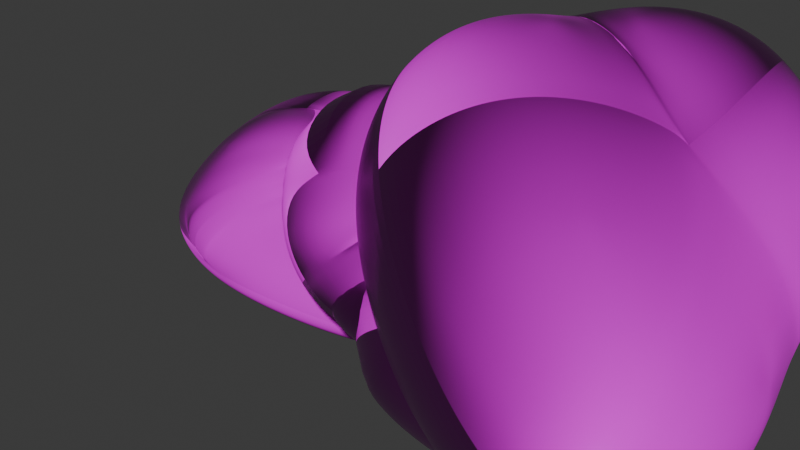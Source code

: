 # Source: piedra.blend  (saved by Blender 4.3.34; exported with 4.5.12 LTS)
import bpy
from mathutils import Matrix  # noqa: F401  (used for matrix-valued properties, if any)

bpy.ops.wm.read_factory_settings(use_empty=True)
scene = bpy.context.scene
scene.name = 'Scene'

# ---- collections
col_collection = bpy.data.collections.new('Collection'); scene.collection.children.link(col_collection)

# ---- images (referenced by path relative to the original .blend; pixels are not part of the script)
import os
ASSET_DIR = os.environ.get("B2B_ASSET_DIR", "")  # directory of the original .blend (textures are referenced by path, not embedded)
HERE = os.path.dirname(os.path.abspath(__file__))  # packed textures are extracted next to this script under _unpacked/

def load_image(name, relpath, width, height, colorspace="sRGB"):
    """Load a texture the original file referenced (path relative to the .blend, or extracted next to this script)."""
    p = next((c for c in (os.path.join(HERE, relpath), os.path.join(ASSET_DIR, relpath)) if relpath and os.path.exists(c)), "")
    if p:
        img = bpy.data.images.load(p, check_existing=True)
        img.name = name
    else:  # same state as the original file: an image datablock whose file is absent (Cycles renders it pink)
        img = bpy.data.images.new(name, width, height)
        img.source = "FILE"
        img.filepath = "//" + (relpath or name)
    img.colorspace_settings.name = colorspace
    return img
img_mossy_rock_disp_4k_jpg = load_image('mossy_rock_disp_4k.jpg', 'mossy_rock/mossy_rock_disp_4k.jpg', 1024, 1024, 'Non-Color')
img_mossy_rock_diff_4k_jpg = load_image('mossy_rock_diff_4k.jpg', 'mossy_rock/mossy_rock_diff_4k.jpg', 1024, 1024, 'sRGB')
img_mossy_rock_rough_4k_jpg = load_image('mossy_rock_rough_4k.jpg', 'mossy_rock/mossy_rock_rough_4k.jpg', 1024, 1024, 'Non-Color')
img_mossy_rock_nor_gl_4k_jpg = load_image('mossy_rock_nor_gl_4k.jpg', 'mossy_rock/mossy_rock_nor_gl_4k.jpg', 1024, 1024, 'Non-Color')
img_mossy_rock_ao_4k_jpg = load_image('mossy_rock_ao_4k.jpg', 'mossy_rock/mossy_rock_ao_4k.jpg', 1024, 1024, 'Non-Color')

# ---- materials (node trees are filled in below, after node groups)
mat_material_001 = bpy.data.materials.new('Material.001')

# ---- material node trees
mat_material_001.use_nodes = True; mat_material_001.node_tree.nodes.clear()
_N = mat_material_001.node_tree.nodes; _L = mat_material_001.node_tree.links
n0 = _N.new('ShaderNodeBsdfPrincipled'); n0.name = 'Principled BSDF'; n0.location = (10, 300)
n1 = _N.new('ShaderNodeOutputMaterial'); n1.name = 'Material Output'; n1.location = (300, 300)
n2 = _N.new('ShaderNodeTexImage'); n2.name = 'Image Texture'; n2.location = (84, -880)
n2.label = 'Displacement'
n2.image = img_mossy_rock_disp_4k_jpg
n3 = _N.new('ShaderNodeDisplacement'); n3.name = 'Displacement'; n3.location = (110, -400)
n3.inputs[2].default_value = 1.0
n4 = _N.new('ShaderNodeTexImage'); n4.name = 'Image Texture.001'; n4.location = (84, -320)
n4.label = 'Base Color'
n4.image = img_mossy_rock_diff_4k_jpg
n5 = _N.new('ShaderNodeTexImage'); n5.name = 'Image Texture.002'; n5.location = (84, -600)
n5.label = 'Roughness'
n5.image = img_mossy_rock_rough_4k_jpg
n6 = _N.new('ShaderNodeTexImage'); n6.name = 'Image Texture.003'; n6.location = (84, -1160)
n6.label = 'Normal'
n6.image = img_mossy_rock_nor_gl_4k_jpg
n7 = _N.new('ShaderNodeNormalMap'); n7.name = 'Normal Map'; n7.location = (-240, -620)
n8 = _N.new('ShaderNodeTexImage'); n8.name = 'Image Texture.004'; n8.location = (84, -40)
n8.label = 'Ambient Occlusion'
n8.image = img_mossy_rock_ao_4k_jpg
n9 = _N.new('ShaderNodeMapping'); n9.name = 'Mapping'; n9.location = (229, -40)
n10 = _N.new('NodeReroute'); n10.name = 'Reroute'; n10.location = (34, -710)
n10.width = 16
n10.socket_idname = 'NodeSocketVector'
n11 = _N.new('ShaderNodeTexCoord'); n11.name = 'Texture Coordinate'; n11.location = (29, -40)
n12 = _N.new('NodeFrame'); n12.name = 'Frame'; n12.location = (-1269, 340)
n12.label = 'Mapping'
n12.width = 398
n13 = _N.new('NodeFrame'); n13.name = 'Frame.001'; n13.location = (-624, 540)
n13.label = 'Textures'
n13.width = 353
n2.parent = n13
n4.parent = n13
n5.parent = n13
n6.parent = n13
n8.parent = n13
n9.parent = n12
n10.parent = n13
n11.parent = n12
_L.new(n0.outputs[0], n1.inputs[0])
_L.new(n2.outputs[0], n3.inputs[0])
_L.new(n3.outputs[0], n1.inputs[2])
_L.new(n4.outputs[0], n0.inputs[0])
_L.new(n5.outputs[0], n0.inputs[2])
_L.new(n6.outputs[0], n7.inputs[1])
_L.new(n7.outputs[0], n0.inputs[5])
_L.new(n10.outputs[0], n8.inputs[0])
_L.new(n10.outputs[0], n4.inputs[0])
_L.new(n10.outputs[0], n5.inputs[0])
_L.new(n10.outputs[0], n2.inputs[0])
_L.new(n10.outputs[0], n6.inputs[0])
_L.new(n9.outputs[0], n10.inputs[0])
_L.new(n11.outputs[2], n9.inputs[0])
n1.is_active_output = True

# ---- world
world_world = bpy.data.worlds.new('World'); scene.world = world_world
world_world.use_nodes = True; world_world.node_tree.nodes.clear()
_N = world_world.node_tree.nodes; _L = world_world.node_tree.links
n0 = _N.new('ShaderNodeOutputWorld'); n0.name = 'World Output'; n0.location = (300, 300)
n1 = _N.new('ShaderNodeBackground'); n1.name = 'Background'; n1.location = (10, 300)
n1.inputs[0].default_value = (0.05088, 0.05088, 0.05088, 1.0)
_L.new(n1.outputs[0], n0.inputs[0])
n0.is_active_output = True
world_world.color = (0.05088, 0.05088, 0.05088)
world_world.sun_shadow_jitter_overblur = 0.0

# ---- meshes
me_rock_001 = bpy.data.meshes.new('rock.001')
me_rock_001.from_pydata([(0.02672, 0.1366, 0.3525), (0.6438, -0.3388, -0.3347), (0.5337, 0.3437, -0.3288), (-0.4578, 0.3387, -0.3333), (-0.3433, -0.3458, -0.4139), (0.004619, -0.2336, -0.009283), (0.2838, 0.006473, -0.002208), (0.06151, 0.2788, -0.03677), (-0.1993, 0.008712, -0.06469), (0.01404, 0.1875, -0.3319)], [], [(0, 1, 6), (0, 6, 2), (0, 2, 7), (0, 7, 3), (0, 3, 8), (0, 8, 4), (0, 4, 5), (0, 5, 1), (1, 9, 2), (2, 9, 3), (3, 9, 4), (4, 9, 1), (1, 2, 6), (2, 3, 7), (3, 4, 8), (4, 1, 5)])
me_rock_001.polygons.foreach_set('use_smooth', [True] * 16)
_k = {(0, 7): 0.55963, (2, 7): 0.575, (0, 3): 0.58711, (3, 8): 0.27689, (4, 5): 0.45446, (1, 2): 0.28374, (2, 3): 0.66766, (3, 4): 0.34339}
me_rock_001.attributes.new('crease_edge', 'FLOAT', 'EDGE').data.foreach_set('value', [_k.get((min(e.vertices), max(e.vertices)), 0.0) for e in me_rock_001.edges])
_uv = me_rock_001.uv_layers.new(name='UVMap')
_uv.uv.foreach_set('vector', [1.0, -1.929e-08, 1.0, 0.4954, 0.9565, 0.2133, 1.0, -1.929e-08, 0.9565, 0.2133, 0.7257, 0.3132, -2.332e-08, 0.7323, 0.3403, 0.4914, 0.1975, 0.7162, -2.332e-08, 0.7323, 0.1975, 0.7162, 0.3403, 0.9644, 0.6367, 0.522, 0.7285, 0.9223, 0.5704, 0.7466, 0.6367, 0.522, 0.5704, 0.7466, 0.3969, 0.9223, 0.6367, 0.522, 0.3969, 0.9223, 0.441, 0.6685, 1.818e-08, 3.894e-08, 0.1546, 0.1821, 1.833e-08, 0.4914, 0.7257, 2.999e-08, 0.4715, 0.2977, 0.3999, 0.04924, 0.3999, 0.04924, 0.4715, 0.2977, 0.3969, 0.522, 0.3969, 0.522, 0.4715, 0.2977, 0.7257, 0.4718, 0.7257, 0.4718, 0.4715, 0.2977, 0.7257, 2.999e-08, 1.0, 0.4954, 0.7257, 0.3132, 0.9565, 0.2133, 0.3403, 0.4914, 0.3403, 0.9644, 0.1975, 0.7162, 0.7285, 0.9223, 0.3969, 0.9223, 0.5704, 0.7466, 0.3969, 0.2452, 1.833e-08, 0.4914, 0.1546, 0.1821])
me_rock_001.materials.append(mat_material_001)
me_rock_001.update()
me_rock_005 = bpy.data.meshes.new('rock.005')
me_rock_005.from_pydata([(-0.165, 0.1185, -0.1716), (0.3682, -0.5469, -0.3133), (0.2471, 0.06774, -0.1488), (-0.3198, 0.5756, -0.2897), (-0.3213, -0.3225, 0.2895), (0.236, 0.06042, 0.1685), (0.3466, 0.3063, 0.3214), (-0.2404, 0.0351, 0.1584)], [], [(0, 2, 1), (0, 3, 2), (0, 7, 3), (0, 4, 7), (1, 5, 4), (0, 1, 4), (5, 1, 2), (5, 2, 6), (3, 6, 2), (3, 7, 6), (5, 7, 4), (5, 6, 7)])
me_rock_005.polygons.foreach_set('use_smooth', [True] * 12)
_k = {(0, 2): 0.08061, (0, 1): 0.1112, (1, 2): 0.14338, (0, 3): 0.12416, (2, 3): 0.14668, (0, 7): 0.1285, (3, 7): 0.07882, (0, 4): 0.14792, (4, 7): 0.10637, (1, 5): 0.1459, (1, 4): 0.15413, (4, 5): 0.13068, (2, 5): 0.12015, (5, 6): 0.1158, (2, 6): 0.17252, (3, 6): 0.10761, (6, 7): 0.11968, (5, 7): 0.1364}
me_rock_005.attributes.new('crease_edge', 'FLOAT', 'EDGE').data.foreach_set('value', [_k.get((min(e.vertices), max(e.vertices)), 0.0) for e in me_rock_005.edges])
_uv = me_rock_005.uv_layers.new(name='UVMap')
_uv.uv.foreach_set('vector', [0.8847, 0.396, 0.7479, 0.2586, 0.8847, 7.455e-09, 0.8847, 0.396, 0.8128, 0.6094, 0.7479, 0.2586, 0.2715, 0.219, 0.1117, 0.2292, 0.347, -8.634e-09, 0.2715, 0.219, 6.385e-10, 0.3552, 0.1117, 0.2292, 0.347, 1.0, 0.5619, 0.7029, 0.6336, 0.8284, 0.2715, 0.219, 0.347, 0.6127, 6.385e-10, 0.3552, 0.5619, 0.7029, 0.347, 1.0, 0.4138, 0.7055, 0.5619, 0.7029, 0.4138, 0.7055, 0.6268, 0.5974, 0.347, 0.4263, 0.6268, 0.5974, 0.4138, 0.7055, 0.7479, 0.4263, 0.5154, 0.1993, 0.7479, -2.047e-08, 0.6471, 0.02592, 0.5154, 0.1993, 0.347, 0.1331, 0.6471, 0.02592, 0.7479, -2.047e-08, 0.5154, 0.1993])
me_rock_005.materials.append(mat_material_001)
me_rock_005.update()
me_rock_007 = bpy.data.meshes.new('rock.007')
me_rock_007.from_pydata([(-0.3007, -0.3565, -0.4597), (0.4755, -0.3277, -0.3517), (0.1949, -0.3389, 0.4079), (-0.5328, 0.3305, -0.5791), (0.313, 0.3107, -0.2796), (0.2288, 0.3316, 0.4727), (0.003012, 0.003073, 0.3517), (0.007249, 0.03834, -0.3239)], [], [(0, 1, 2), (0, 7, 1), (3, 7, 0), (3, 4, 7), (1, 7, 4), (3, 5, 4), (1, 6, 2), (1, 4, 6), (4, 5, 6), (0, 2, 6), (0, 6, 3), (3, 6, 5)])
me_rock_007.polygons.foreach_set('use_smooth', [True] * 12)
_k = {(0, 2): 0.53141, (1, 2): 0.65309, (3, 7): 0.12136, (0, 3): 0.25447, (3, 4): 0.09976, (1, 4): 0.20851, (4, 5): 0.27363, (1, 6): 0.20441, (5, 6): 0.12958, (0, 6): 0.13098}
me_rock_007.attributes.new('crease_edge', 'FLOAT', 'EDGE').data.foreach_set('value', [_k.get((min(e.vertices), max(e.vertices)), 0.0) for e in me_rock_007.edges])
_uv = me_rock_007.uv_layers.new(name='UVMap')
_uv.uv.foreach_set('vector', [0.6295, 0.9648, 0.3316, 0.7347, 0.6295, 0.4851, 0.6641, 0.3747, 0.4792, 0.2094, 0.6641, 1.073e-08, 0.3316, 0.4851, 0.4792, 0.2094, 0.6641, 0.3747, 0.3316, 0.4851, 0.3541, 0.05742, 0.4792, 0.2094, 0.6641, 1.073e-08, 0.4792, 0.2094, 0.3541, 0.05742, 0.6641, 0.6233, 0.6641, -2.91e-09, 0.9088, 0.2688, 0.3138, 1.0, 0.0652, 0.6411, 0.2509, 0.6179, 0.3138, 1.0, -2.634e-09, 1.0, 0.0652, 0.6411, 0.6641, 0.9866, 0.6641, 0.6233, 0.784, 0.6683, 2.961e-08, 0.5014, 0.02323, 0.02257, 0.1975, 0.09676, 2.961e-08, 0.5014, 0.1975, 0.09676, 0.3316, 0.6179, 0.3316, 0.6179, 0.1975, 0.09676, 0.3316, 9.65e-09])
me_rock_007.materials.append(mat_material_001)
me_rock_007.update()
me_rock_008 = bpy.data.meshes.new('rock.008')
me_rock_008.from_pydata([(0.05043, 0.1666, 0.3294), (0.3229, -0.3083, -0.3833), (0.429, 0.3189, -0.2684), (-0.4212, 0.4954, -0.4465), (-0.2999, -0.3126, -0.3364), (0.02462, -0.3707, -0.01072), (0.2197, 0.05274, -0.02497), (0.1414, 0.3019, -0.01694), (-0.2203, 0.03092, -0.001687), (0.2317, 0.07296, -0.4826)], [], [(0, 1, 6), (0, 6, 2), (0, 2, 7), (0, 7, 3), (0, 3, 8), (0, 8, 4), (0, 4, 5), (0, 5, 1), (1, 9, 2), (2, 9, 3), (3, 9, 4), (4, 9, 1), (1, 2, 6), (2, 3, 7), (3, 4, 8), (4, 1, 5)])
me_rock_008.polygons.foreach_set('use_smooth', [True] * 16)
_k = {(0, 7): 0.53073, (2, 7): 0.60447, (0, 3): 0.57382, (3, 8): 0.49538, (4, 5): 0.7805, (1, 2): 0.52177, (2, 3): 0.59456, (3, 4): 0.64683}
me_rock_008.attributes.new('crease_edge', 'FLOAT', 'EDGE').data.foreach_set('value', [_k.get((min(e.vertices), max(e.vertices)), 0.0) for e in me_rock_008.edges])
_uv = me_rock_008.uv_layers.new(name='UVMap')
_uv.uv.foreach_set('vector', [0.4438, 0.5425, 0.8033, 0.8976, 0.5555, 0.7434, 0.4438, 0.5425, 0.5555, 0.7434, 0.4438, 0.9492, 0.4438, 7.413e-09, 0.8008, 0.1954, 0.5894, 0.1581, 0.4438, 7.413e-09, 0.5894, 0.1581, 0.4438, 0.5425, 0.3796, 0.4778, 0.3796, 0.9835, 0.2493, 0.6937, 0.3796, 0.4778, 0.2493, 0.6937, -2.419e-08, 0.8056, 0.3796, 0.4778, -2.419e-08, 0.8056, 0.02909, 0.5474, 0.4438, 0.5425, 0.7902, 0.6285, 0.8033, 0.8976, 0.05382, 0.4778, 0.2667, 0.3994, 0.3874, 0.4778, 0.3874, 0.4778, 0.2667, 0.3994, 0.4438, 4.199e-08, 0.4438, 4.199e-08, 0.2667, 0.3994, 2.719e-09, 0.1311, 2.719e-09, 0.1311, 0.2667, 0.3994, 0.05382, 0.4778, 0.8033, 0.8976, 0.4438, 0.9492, 0.5555, 0.7434, 0.8008, 0.1954, 0.4438, 0.5425, 0.5894, 0.1581, 0.3796, 0.9835, -2.419e-08, 0.8056, 0.2493, 0.6937, 1.0, 2.131e-08, 1.0, 0.3512, 0.8008, 0.1679])
me_rock_008.materials.append(mat_material_001)
me_rock_008.update()
me_rock_009 = bpy.data.meshes.new('rock.009')
me_rock_009.from_pydata([(0.343, 0.4059, 0.316), (0.3293, -0.3221, -0.3778), (0.5578, 0.3358, -0.3957), (-0.4341, 0.5918, -0.3424), (-0.3136, -0.4261, -0.2736), (-0.4487, -0.3108, 0.3122), (-0.3416, 0.3412, 0.6096)], [], [(0, 1, 2), (0, 4, 1), (0, 5, 4), (0, 6, 5), (0, 2, 3, 6), (2, 1, 4, 3), (3, 4, 5, 6)])
me_rock_009.polygons.foreach_set('use_smooth', [True] * 7)
_k = {(0, 1): 0.46923, (0, 2): 0.14264, (1, 2): 0.10666, (0, 4): 0.34939, (1, 4): 0.13201, (0, 5): 0.11188, (4, 5): 0.06951, (0, 6): 0.15339, (5, 6): 0.57473, (3, 6): 0.63693, (2, 3): 0.69753, (3, 4): 0.25491}
me_rock_009.attributes.new('crease_edge', 'FLOAT', 'EDGE').data.foreach_set('value', [_k.get((min(e.vertices), max(e.vertices)), 0.0) for e in me_rock_009.edges])
_uv = me_rock_009.uv_layers.new(name='UVMap')
_uv.uv.foreach_set('vector', [0.009441, 0.2081, 0.303, 0.5426, -2.34e-08, 0.5426, 0.009441, 0.2081, 0.4944, 0.4227, 0.303, 0.5426, 0.009441, 0.2081, 0.4704, 0.1494, 0.4944, 0.4227, 0.009441, 0.2081, 0.1918, 1.706e-10, 0.4704, 0.1494, 0.805, 0.3447, 0.4944, 0.4564, 0.4944, -1.142e-08, 0.9322, 0.03962, 0.9243, 0.9159, 0.6135, 0.8906, 0.4944, 0.6205, 0.9243, 0.4564, -9.324e-09, 1.0, 1.871e-09, 0.5426, 0.2669, 0.5775, 0.4172, 0.8604])
me_rock_009.materials.append(mat_material_001)
me_rock_009.update()

# ---- objects
ob_rock_001 = bpy.data.objects.new('rock.001', me_rock_001)
ob_rock_005 = bpy.data.objects.new('rock.005', me_rock_005)
ob_rock_007 = bpy.data.objects.new('rock.007', me_rock_007)
ob_rock_008 = bpy.data.objects.new('rock.008', me_rock_008)
ob_rock_009 = bpy.data.objects.new('rock.009', me_rock_009)

# ---- transforms, parenting, visibility, modifiers, constraints
ob_rock_001.location = (-0.1794, 0.3079, -0.04261)
ob_rock_001.scale = (0.8293, 1.0, 0.6654)
_m = ob_rock_001.modifiers.new('Subsurf', 'SUBSURF')
_m.levels = 3
_m.render_levels = 3
_m = ob_rock_001.modifiers.new('Subsurf.001', 'SUBSURF')
_m.levels = 3
_m.render_levels = 3
_m = ob_rock_001.modifiers.new('Displace', 'DISPLACE')
_m.mid_level = 0.0
_m.strength = 0.002308
_m = ob_rock_001.modifiers.new('Displace.001', 'DISPLACE')
_m.mid_level = 0.0
_m.strength = 0.4912
_m = ob_rock_001.modifiers.new('Displace.002', 'DISPLACE')
_m.strength = 0.04459
_m = ob_rock_001.modifiers.new('Displace.003', 'DISPLACE')
_m.strength = 0.02701
_m = ob_rock_001.modifiers.new('Smooth', 'SMOOTH')
_m.factor = 1.774
_m.iterations = 3
ob_rock_005.location = (0.6582, 0.1392, 0.2036)
ob_rock_005.scale = (1.837, 1.682, 2.244)
_m = ob_rock_005.modifiers.new('Subsurf', 'SUBSURF')
_m.levels = 4
_m.render_levels = 3
_m = ob_rock_005.modifiers.new('Subsurf.001', 'SUBSURF')
_m.levels = 4
_m.render_levels = 3
_m = ob_rock_005.modifiers.new('Displace', 'DISPLACE')
_m.mid_level = 0.0
_m.strength = 0.002777
_m = ob_rock_005.modifiers.new('Displace.001', 'DISPLACE')
_m.mid_level = 0.0
_m.strength = 0.3313
_m = ob_rock_005.modifiers.new('Displace.002', 'DISPLACE')
_m.strength = 0.0369
_m = ob_rock_005.modifiers.new('Displace.003', 'DISPLACE')
_m.strength = 0.02714
_m = ob_rock_005.modifiers.new('Smooth', 'SMOOTH')
_m.factor = 2.189
_m.iterations = 2
ob_rock_007.location = (-1.277, 0.3459, -0.0569)
ob_rock_007.scale = (2.441, 1.0, 1.366)
_m = ob_rock_007.modifiers.new('Subsurf', 'SUBSURF')
_m.levels = 4
_m.render_levels = 4
_m = ob_rock_007.modifiers.new('Subsurf.001', 'SUBSURF')
_m.levels = 4
_m.render_levels = 4
_m = ob_rock_007.modifiers.new('Displace', 'DISPLACE')
_m.mid_level = 0.0
_m.strength = 0.002557
_m = ob_rock_007.modifiers.new('Displace.001', 'DISPLACE')
_m.mid_level = 0.0
_m.strength = 0.1968
_m = ob_rock_007.modifiers.new('Displace.002', 'DISPLACE')
_m.strength = 0.03972
_m = ob_rock_007.modifiers.new('Displace.003', 'DISPLACE')
_m.strength = 0.02273
_m = ob_rock_007.modifiers.new('Smooth', 'SMOOTH')
_m.factor = 1.932
_m.iterations = 2
ob_rock_008.location = (0.3989, 0.02196, -0.04907)
ob_rock_008.scale = (1.367, 1.0, 1.211)
_m = ob_rock_008.modifiers.new('Subsurf', 'SUBSURF')
_m.levels = 4
_m.render_levels = 3
_m = ob_rock_008.modifiers.new('Subsurf.001', 'SUBSURF')
_m.levels = 4
_m.render_levels = 3
_m = ob_rock_008.modifiers.new('Displace', 'DISPLACE')
_m.mid_level = 0.0
_m.strength = 0.00355
_m = ob_rock_008.modifiers.new('Displace.001', 'DISPLACE')
_m.mid_level = 0.0
_m.strength = 0.3841
_m = ob_rock_008.modifiers.new('Displace.002', 'DISPLACE')
_m.strength = 0.02635
_m = ob_rock_008.modifiers.new('Displace.003', 'DISPLACE')
_m.strength = 0.01359
_m = ob_rock_008.modifiers.new('Smooth', 'SMOOTH')
_m.factor = 2.015
_m.iterations = 2
ob_rock_009.location = (-0.4266, 0.0, 0.0648)
_m = ob_rock_009.modifiers.new('Subsurf', 'SUBSURF')
_m.levels = 4
_m = ob_rock_009.modifiers.new('Subsurf.001', 'SUBSURF')
_m.levels = 4
_m = ob_rock_009.modifiers.new('Displace', 'DISPLACE')
_m.mid_level = 0.0
_m.strength = 0.002624
_m = ob_rock_009.modifiers.new('Displace.001', 'DISPLACE')
_m.mid_level = 0.0
_m.strength = 0.2926
_m = ob_rock_009.modifiers.new('Displace.002', 'DISPLACE')
_m.strength = 0.04289
_m = ob_rock_009.modifiers.new('Displace.003', 'DISPLACE')
_m.strength = 0.02852
_m = ob_rock_009.modifiers.new('Smooth', 'SMOOTH')
_m.factor = 2.006
_m.iterations = 2

# ---- collection membership
col_collection.objects.link(ob_rock_001)
col_collection.objects.link(ob_rock_005)
col_collection.objects.link(ob_rock_007)
col_collection.objects.link(ob_rock_008)
col_collection.objects.link(ob_rock_009)

# ---- scene / render settings (as saved in the file)
scene.frame_start = 1; scene.frame_end = 250; scene.frame_set(1)
scene.render.engine = 'BLENDER_EEVEE_NEXT'
bpy.context.view_layer.update()

# ---- added for rendering (the .blend has no active camera and no usable light): camera, sun
cam_auto = bpy.data.cameras.new('AutoCamera')
cam_auto.lens = 50.0
cam_auto.sensor_width = 36.0
cam_auto.clip_end = 1000.0
ob_auto_camera = bpy.data.objects.new('AutoCamera', cam_auto)
scene.collection.objects.link(ob_auto_camera)
ob_auto_camera.location = (3.12756, -4.18417, 2.91814)
ob_auto_camera.rotation_euler = (1.09748, -7.21219e-08, 0.694738)
scene.camera = ob_auto_camera
light_auto_sun = bpy.data.lights.new('AutoSun', 'SUN')
light_auto_sun.energy = 3.0
light_auto_sun.angle = 0.0523599
ob_auto_sun = bpy.data.objects.new('AutoSun', light_auto_sun)
scene.collection.objects.link(ob_auto_sun)
ob_auto_sun.rotation_euler = (0.872665, 0.174533, 0.523599)
bpy.context.view_layer.update()
